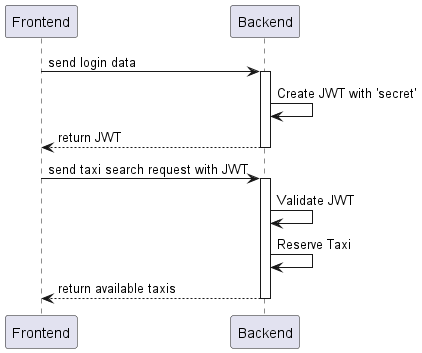

The diagram above was rendered by PlantUML. Its source (embedded in the PNG):
@startuml
participant Frontend
participant Backend

Frontend -> Backend: send login data
activate Backend
Backend -> Backend: Create JWT with 'secret'
Backend --> Frontend: return JWT
deactivate Backend

Frontend -> Backend: send taxi search request with JWT
activate Backend
Backend -> Backend: Validate JWT
Backend -> Backend: Reserve Taxi
Backend --> Frontend: return available taxis
deactivate Backend
@enduml